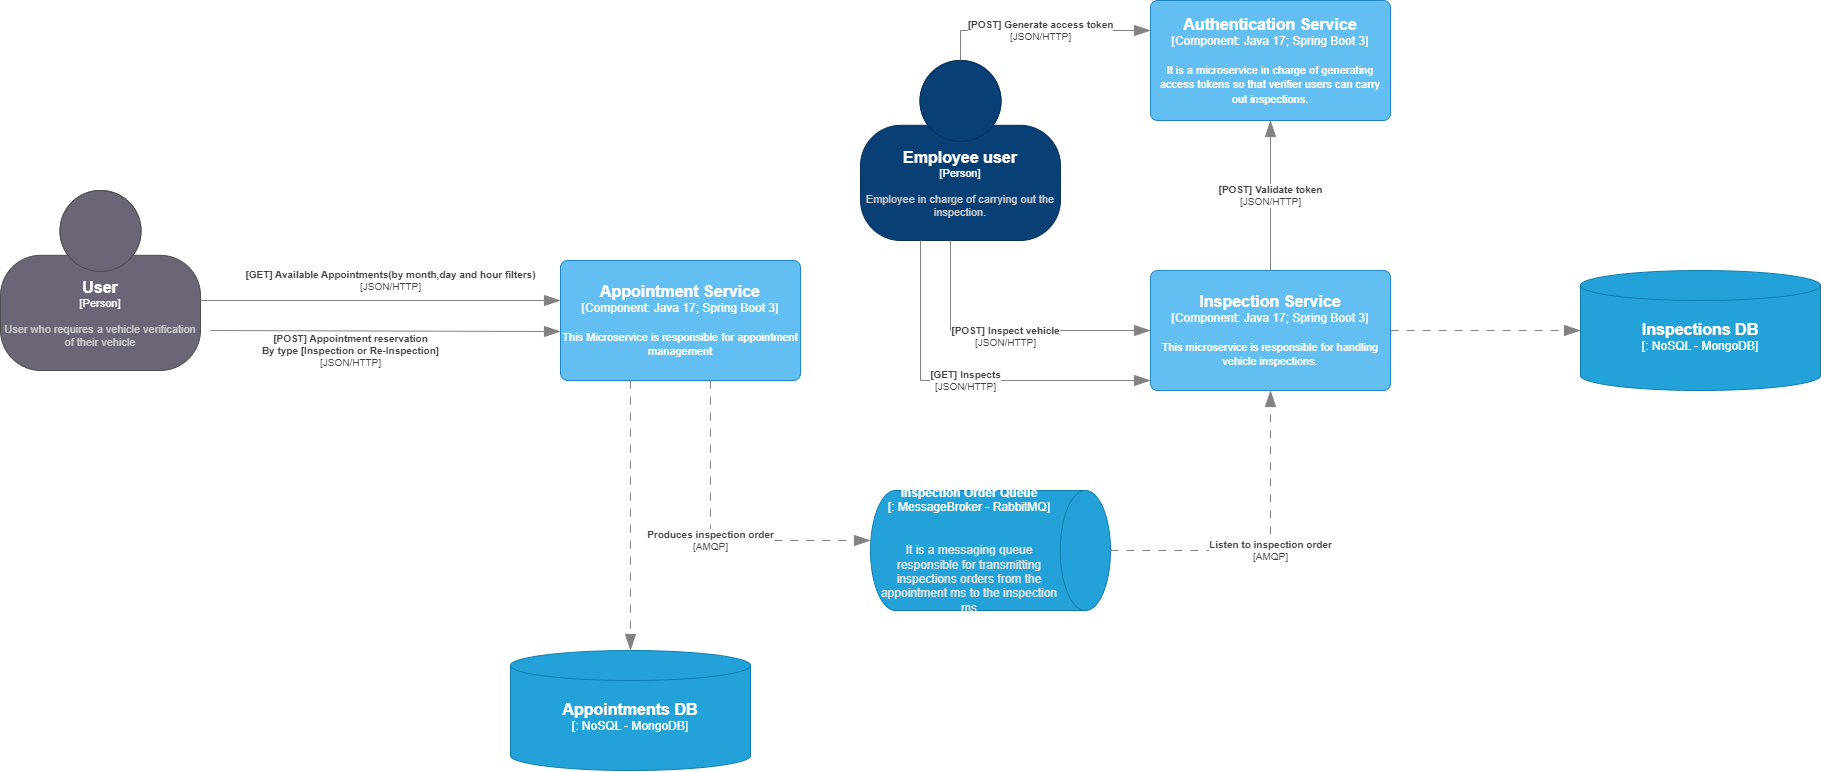

The diagram above was exported from draw.io. Its source (the exported page's mxGraphModel, read from the mxfile embedded in the PNG):
<mxGraphModel dx="2898" dy="1492" grid="0" gridSize="10" guides="1" tooltips="1" connect="1" arrows="1" fold="1" page="0" pageScale="1" pageWidth="850" pageHeight="1100" math="0" shadow="0">
  <root>
    <mxCell id="0" />
    <mxCell id="1" parent="0" />
    <object placeholders="1" c4Name="Appointment Service" c4Type="Component" c4Technology="Java 17; Spring Boot 3" c4Description="This Microservice is responsible for appointment management" label="&lt;font style=&quot;font-size: 16px&quot;&gt;&lt;b&gt;%c4Name%&lt;/b&gt;&lt;/font&gt;&lt;div&gt;[%c4Type%: %c4Technology%]&lt;/div&gt;&lt;br&gt;&lt;div&gt;&lt;font style=&quot;font-size: 11px&quot;&gt;%c4Description%&lt;/font&gt;&lt;/div&gt;" id="piq-MnlPXAeS6MQ0k9va-1">
      <mxCell style="rounded=1;whiteSpace=wrap;html=1;labelBackgroundColor=none;fillColor=#63BEF2;fontColor=#ffffff;align=center;arcSize=6;strokeColor=#2086C9;metaEdit=1;resizable=0;points=[[0.25,0,0],[0.5,0,0],[0.75,0,0],[1,0.25,0],[1,0.5,0],[1,0.75,0],[0.75,1,0],[0.5,1,0],[0.25,1,0],[0,0.75,0],[0,0.5,0],[0,0.25,0]];" parent="1" vertex="1">
        <mxGeometry x="90" y="120" width="240" height="120" as="geometry" />
      </mxCell>
    </object>
    <object placeholders="1" c4Name="Inspection Service" c4Type="Component" c4Technology="Java 17; Spring Boot 3" c4Description="This microservice is responsible for handling vehicle inspections." label="&lt;font style=&quot;font-size: 16px&quot;&gt;&lt;b&gt;%c4Name%&lt;/b&gt;&lt;/font&gt;&lt;div&gt;[%c4Type%: %c4Technology%]&lt;/div&gt;&lt;br&gt;&lt;div&gt;&lt;font style=&quot;font-size: 11px&quot;&gt;%c4Description%&lt;/font&gt;&lt;/div&gt;" id="piq-MnlPXAeS6MQ0k9va-2">
      <mxCell style="rounded=1;whiteSpace=wrap;html=1;labelBackgroundColor=none;fillColor=#63BEF2;fontColor=#ffffff;align=center;arcSize=6;strokeColor=#2086C9;metaEdit=1;resizable=0;points=[[0.25,0,0],[0.5,0,0],[0.75,0,0],[1,0.25,0],[1,0.5,0],[1,0.75,0],[0.75,1,0],[0.5,1,0],[0.25,1,0],[0,0.75,0],[0,0.5,0],[0,0.25,0]];" parent="1" vertex="1">
        <mxGeometry x="680" y="130" width="240" height="120" as="geometry" />
      </mxCell>
    </object>
    <object placeholders="1" c4Type="Inspection Order Queue" c4Container="" c4Technology="MessageBroker - RabbitMQ" c4Description="&#10;It is a messaging queue responsible for transmitting inspections orders from the appointment ms to the inspection ms" label="&lt;font style=&quot;font-size: 12px;&quot;&gt;&lt;b style=&quot;font-size: 12px;&quot;&gt;%c4Type%&lt;/b&gt;&lt;/font&gt;&lt;div style=&quot;font-size: 12px;&quot;&gt;[%c4Container%:&amp;nbsp;%c4Technology%]&lt;/div&gt;&lt;br style=&quot;font-size: 12px;&quot;&gt;&lt;div style=&quot;font-size: 12px;&quot;&gt;&lt;font style=&quot;font-size: 12px;&quot;&gt;&lt;font color=&quot;#E6E6E6&quot; style=&quot;font-size: 12px;&quot;&gt;%c4Description%&lt;/font&gt;&lt;/font&gt;&lt;/div&gt;" id="piq-MnlPXAeS6MQ0k9va-3">
      <mxCell style="shape=cylinder3;size=25.10441679113069;direction=south;whiteSpace=wrap;html=1;boundedLbl=1;rounded=0;labelBackgroundColor=none;fillColor=#23A2D9;fontSize=12;fontColor=#ffffff;align=center;strokeColor=#0E7DAD;metaEdit=1;points=[[0.5,0,0],[1,0.25,0],[1,0.5,0],[1,0.75,0],[0.5,1,0],[0,0.75,0],[0,0.5,0],[0,0.25,0]];resizable=0;horizontal=1;verticalAlign=middle;" parent="1" vertex="1">
        <mxGeometry x="400" y="350" width="240" height="120" as="geometry" />
      </mxCell>
    </object>
    <object placeholders="1" c4Name="Authentication Service" c4Type="Component" c4Technology="Java 17; Spring Boot 3" c4Description="It is a microservice in charge of generating access tokens so that verifier users can carry out inspections." label="&lt;font style=&quot;font-size: 16px&quot;&gt;&lt;b&gt;%c4Name%&lt;/b&gt;&lt;/font&gt;&lt;div&gt;[%c4Type%: %c4Technology%]&lt;/div&gt;&lt;br&gt;&lt;div&gt;&lt;font style=&quot;font-size: 11px&quot;&gt;%c4Description%&lt;/font&gt;&lt;/div&gt;" id="piq-MnlPXAeS6MQ0k9va-4">
      <mxCell style="rounded=1;whiteSpace=wrap;html=1;labelBackgroundColor=none;fillColor=#63BEF2;fontColor=#ffffff;align=center;arcSize=6;strokeColor=#2086C9;metaEdit=1;resizable=0;points=[[0.25,0,0],[0.5,0,0],[0.75,0,0],[1,0.25,0],[1,0.5,0],[1,0.75,0],[0.75,1,0],[0.5,1,0],[0.25,1,0],[0,0.75,0],[0,0.5,0],[0,0.25,0]];" parent="1" vertex="1">
        <mxGeometry x="680" y="-140" width="240" height="120" as="geometry" />
      </mxCell>
    </object>
    <object placeholders="1" c4Type="Relationship" c4Technology="AMQP" c4Description="Produces inspection order" label="&lt;div style=&quot;text-align: left&quot;&gt;&lt;div style=&quot;text-align: center&quot;&gt;&lt;b&gt;%c4Description%&lt;/b&gt;&lt;/div&gt;&lt;div style=&quot;text-align: center&quot;&gt;[%c4Technology%]&lt;/div&gt;&lt;/div&gt;" id="piq-MnlPXAeS6MQ0k9va-7">
      <mxCell style="endArrow=blockThin;html=1;fontSize=10;fontColor=#404040;strokeWidth=1;endFill=1;strokeColor=#828282;elbow=vertical;metaEdit=1;endSize=14;startSize=14;jumpStyle=arc;jumpSize=16;rounded=0;edgeStyle=orthogonalEdgeStyle;dashed=1;dashPattern=8 8;" parent="1" source="piq-MnlPXAeS6MQ0k9va-1" target="piq-MnlPXAeS6MQ0k9va-3" edge="1">
        <mxGeometry width="240" relative="1" as="geometry">
          <mxPoint x="110" y="280" as="sourcePoint" />
          <mxPoint x="290" y="440" as="targetPoint" />
          <Array as="points">
            <mxPoint x="240" y="400" />
          </Array>
          <mxPoint as="offset" />
        </mxGeometry>
      </mxCell>
    </object>
    <object placeholders="1" c4Type="Relationship" c4Technology="AMQP" c4Description="Listen to inspection order" label="&lt;div style=&quot;text-align: left&quot;&gt;&lt;div style=&quot;text-align: center&quot;&gt;&lt;b&gt;%c4Description%&lt;/b&gt;&lt;/div&gt;&lt;div style=&quot;text-align: center&quot;&gt;[%c4Technology%]&lt;/div&gt;&lt;/div&gt;" id="piq-MnlPXAeS6MQ0k9va-8">
      <mxCell style="endArrow=blockThin;html=1;fontSize=10;fontColor=#404040;strokeWidth=1;endFill=1;strokeColor=#828282;elbow=vertical;metaEdit=1;endSize=14;startSize=14;jumpStyle=arc;jumpSize=16;rounded=0;edgeStyle=orthogonalEdgeStyle;dashed=1;dashPattern=8 8;" parent="1" source="piq-MnlPXAeS6MQ0k9va-3" target="piq-MnlPXAeS6MQ0k9va-2" edge="1">
        <mxGeometry width="240" relative="1" as="geometry">
          <mxPoint x="450" y="310" as="sourcePoint" />
          <mxPoint x="690" y="310" as="targetPoint" />
        </mxGeometry>
      </mxCell>
    </object>
    <object placeholders="1" c4Type="Relationship" c4Technology="JSON/HTTP" c4Description="[POST] Validate token" label="&lt;div style=&quot;text-align: left&quot;&gt;&lt;div style=&quot;text-align: center&quot;&gt;&lt;b&gt;%c4Description%&lt;/b&gt;&lt;/div&gt;&lt;div style=&quot;text-align: center&quot;&gt;[%c4Technology%]&lt;/div&gt;&lt;/div&gt;" id="piq-MnlPXAeS6MQ0k9va-12">
      <mxCell style="endArrow=blockThin;html=1;fontSize=10;fontColor=#404040;strokeWidth=1;endFill=1;strokeColor=#828282;elbow=vertical;metaEdit=1;endSize=14;startSize=14;jumpStyle=arc;jumpSize=16;rounded=0;edgeStyle=orthogonalEdgeStyle;" parent="1" source="piq-MnlPXAeS6MQ0k9va-2" target="piq-MnlPXAeS6MQ0k9va-4" edge="1">
        <mxGeometry width="240" relative="1" as="geometry">
          <mxPoint x="530" y="70" as="sourcePoint" />
          <mxPoint x="770" y="70" as="targetPoint" />
          <mxPoint as="offset" />
        </mxGeometry>
      </mxCell>
    </object>
    <object placeholders="1" c4Name="Employee user" c4Type="Person" c4Description="Employee in charge of carrying out the inspection." label="&lt;font style=&quot;font-size: 16px&quot;&gt;&lt;b&gt;%c4Name%&lt;/b&gt;&lt;/font&gt;&lt;div&gt;[%c4Type%]&lt;/div&gt;&lt;br&gt;&lt;div&gt;&lt;font style=&quot;font-size: 11px&quot;&gt;&lt;font color=&quot;#cccccc&quot;&gt;%c4Description%&lt;/font&gt;&lt;/div&gt;" id="piq-MnlPXAeS6MQ0k9va-14">
      <mxCell style="html=1;fontSize=11;dashed=0;whiteSpace=wrap;fillColor=#083F75;strokeColor=#06315C;fontColor=#ffffff;shape=mxgraph.c4.person2;align=center;metaEdit=1;points=[[0.5,0,0],[1,0.5,0],[1,0.75,0],[0.75,1,0],[0.5,1,0],[0.25,1,0],[0,0.75,0],[0,0.5,0]];resizable=0;" parent="1" vertex="1">
        <mxGeometry x="390" y="-80" width="200" height="180" as="geometry" />
      </mxCell>
    </object>
    <object placeholders="1" c4Name="User" c4Type="Person" c4Description="User who requires a vehicle verification of their vehicle" label="&lt;font style=&quot;font-size: 16px&quot;&gt;&lt;b&gt;%c4Name%&lt;/b&gt;&lt;/font&gt;&lt;div&gt;[%c4Type%]&lt;/div&gt;&lt;br&gt;&lt;div&gt;&lt;font style=&quot;font-size: 11px&quot;&gt;&lt;font color=&quot;#cccccc&quot;&gt;%c4Description%&lt;/font&gt;&lt;/div&gt;" id="piq-MnlPXAeS6MQ0k9va-15">
      <mxCell style="html=1;fontSize=11;dashed=0;whiteSpace=wrap;fillColor=#6C6477;strokeColor=#4D4D4D;fontColor=#ffffff;shape=mxgraph.c4.person2;align=center;metaEdit=1;points=[[0.5,0,0],[1,0.5,0],[1,0.75,0],[0.75,1,0],[0.5,1,0],[0.25,1,0],[0,0.75,0],[0,0.5,0]];resizable=0;" parent="1" vertex="1">
        <mxGeometry x="-470" y="50" width="200" height="180" as="geometry" />
      </mxCell>
    </object>
    <object placeholders="1" c4Type="Relationship" c4Technology="JSON/HTTP" c4Description="[GET] Available Appointments(by month,day and hour filters)" label="&lt;div style=&quot;text-align: left&quot;&gt;&lt;div style=&quot;text-align: center&quot;&gt;&lt;b&gt;%c4Description%&lt;/b&gt;&lt;/div&gt;&lt;div style=&quot;text-align: center&quot;&gt;[%c4Technology%]&lt;/div&gt;&lt;/div&gt;" id="piq-MnlPXAeS6MQ0k9va-18">
      <mxCell style="endArrow=blockThin;html=1;fontSize=10;fontColor=#404040;strokeWidth=1;endFill=1;strokeColor=#828282;elbow=vertical;metaEdit=1;endSize=14;startSize=14;jumpStyle=arc;jumpSize=16;rounded=0;edgeStyle=orthogonalEdgeStyle;" parent="1" source="piq-MnlPXAeS6MQ0k9va-15" target="piq-MnlPXAeS6MQ0k9va-1" edge="1">
        <mxGeometry x="0.0556" y="20" width="240" relative="1" as="geometry">
          <mxPoint x="-210" y="140" as="sourcePoint" />
          <mxPoint x="30" y="140" as="targetPoint" />
          <Array as="points">
            <mxPoint x="30" y="160" />
            <mxPoint x="30" y="160" />
          </Array>
          <mxPoint as="offset" />
        </mxGeometry>
      </mxCell>
    </object>
    <object placeholders="1" c4Type="Relationship" c4Technology="JSON/HTTP" c4Description="[POST] Appointment reservation&#10;By type [Inspection or Re-Inspection]" label="&lt;div style=&quot;text-align: left&quot;&gt;&lt;div style=&quot;text-align: center&quot;&gt;&lt;b&gt;%c4Description%&lt;/b&gt;&lt;/div&gt;&lt;div style=&quot;text-align: center&quot;&gt;[%c4Technology%]&lt;/div&gt;&lt;/div&gt;" id="piq-MnlPXAeS6MQ0k9va-24">
      <mxCell style="endArrow=blockThin;html=1;fontSize=10;fontColor=#404040;strokeWidth=1;endFill=1;strokeColor=#828282;elbow=vertical;metaEdit=1;endSize=14;startSize=14;jumpStyle=arc;jumpSize=16;rounded=0;edgeStyle=orthogonalEdgeStyle;" parent="1" target="piq-MnlPXAeS6MQ0k9va-1" edge="1">
        <mxGeometry x="-0.1994" y="-19" width="240" relative="1" as="geometry">
          <mxPoint x="-260" y="190" as="sourcePoint" />
          <mxPoint x="-50" y="260" as="targetPoint" />
          <Array as="points">
            <mxPoint x="-260" y="191" />
            <mxPoint x="-84" y="191" />
            <mxPoint x="-84" y="190" />
          </Array>
          <mxPoint as="offset" />
        </mxGeometry>
      </mxCell>
    </object>
    <object placeholders="1" c4Type="Relationship" c4Technology="JSON/HTTP" c4Description="[POST] Generate access token" label="&lt;div style=&quot;text-align: left&quot;&gt;&lt;div style=&quot;text-align: center&quot;&gt;&lt;b&gt;%c4Description%&lt;/b&gt;&lt;/div&gt;&lt;div style=&quot;text-align: center&quot;&gt;[%c4Technology%]&lt;/div&gt;&lt;/div&gt;" id="piq-MnlPXAeS6MQ0k9va-26">
      <mxCell style="endArrow=blockThin;html=1;fontSize=10;fontColor=#404040;strokeWidth=1;endFill=1;strokeColor=#828282;elbow=vertical;metaEdit=1;endSize=14;startSize=14;jumpStyle=arc;jumpSize=16;rounded=0;edgeStyle=orthogonalEdgeStyle;" parent="1" source="piq-MnlPXAeS6MQ0k9va-14" target="piq-MnlPXAeS6MQ0k9va-4" edge="1">
        <mxGeometry width="240" relative="1" as="geometry">
          <mxPoint x="330" y="-10" as="sourcePoint" />
          <mxPoint x="570" y="-10" as="targetPoint" />
          <Array as="points">
            <mxPoint x="620" y="-110" />
            <mxPoint x="620" y="-110" />
          </Array>
        </mxGeometry>
      </mxCell>
    </object>
    <object placeholders="1" c4Type="Relationship" c4Technology="JSON/HTTP" c4Description="&#10;[POST] Inspect vehicle" label="&lt;div style=&quot;text-align: left&quot;&gt;&lt;div style=&quot;text-align: center&quot;&gt;&lt;b&gt;%c4Description%&lt;/b&gt;&lt;/div&gt;&lt;div style=&quot;text-align: center&quot;&gt;[%c4Technology%]&lt;/div&gt;&lt;/div&gt;" id="piq-MnlPXAeS6MQ0k9va-28">
      <mxCell style="endArrow=blockThin;html=1;fontSize=10;fontColor=#404040;strokeWidth=1;endFill=1;strokeColor=#828282;elbow=vertical;metaEdit=1;endSize=14;startSize=14;jumpStyle=arc;jumpSize=16;rounded=0;edgeStyle=orthogonalEdgeStyle;" parent="1" source="piq-MnlPXAeS6MQ0k9va-14" target="piq-MnlPXAeS6MQ0k9va-2" edge="1">
        <mxGeometry width="240" relative="1" as="geometry">
          <mxPoint x="350" y="230" as="sourcePoint" />
          <mxPoint x="590" y="230" as="targetPoint" />
          <Array as="points">
            <mxPoint x="480" y="190" />
          </Array>
        </mxGeometry>
      </mxCell>
    </object>
    <object placeholders="1" c4Type="Relationship" c4Technology="JSON/HTTP" c4Description="[GET] Inspects" label="&lt;div style=&quot;text-align: left&quot;&gt;&lt;div style=&quot;text-align: center&quot;&gt;&lt;b&gt;%c4Description%&lt;/b&gt;&lt;/div&gt;&lt;div style=&quot;text-align: center&quot;&gt;[%c4Technology%]&lt;/div&gt;&lt;/div&gt;" id="HxWT_AUdm-Ibf0MQUrTJ-1">
      <mxCell style="endArrow=blockThin;html=1;fontSize=10;fontColor=#404040;strokeWidth=1;endFill=1;strokeColor=#828282;elbow=vertical;metaEdit=1;endSize=14;startSize=14;jumpStyle=arc;jumpSize=16;rounded=0;edgeStyle=orthogonalEdgeStyle;" parent="1" source="piq-MnlPXAeS6MQ0k9va-14" edge="1">
        <mxGeometry width="240" relative="1" as="geometry">
          <mxPoint x="480" y="150" as="sourcePoint" />
          <mxPoint x="680" y="240" as="targetPoint" />
          <Array as="points">
            <mxPoint x="450" y="240" />
          </Array>
        </mxGeometry>
      </mxCell>
    </object>
    <object placeholders="1" c4Type="Appointments DB" c4Container="" c4Technology="NoSQL - MongoDB" c4Description="" label="&lt;font style=&quot;font-size: 16px&quot;&gt;&lt;b&gt;%c4Type%&lt;/b&gt;&lt;/font&gt;&lt;div&gt;[%c4Container%:&amp;nbsp;%c4Technology%]&lt;/div&gt;&lt;br&gt;&lt;div&gt;&lt;font style=&quot;font-size: 11px&quot;&gt;&lt;font color=&quot;#E6E6E6&quot;&gt;%c4Description%&lt;/font&gt;&lt;/div&gt;" id="yQfTRjI7v8PDVCaci4J7-1">
      <mxCell style="shape=cylinder3;size=15;whiteSpace=wrap;html=1;boundedLbl=1;rounded=0;labelBackgroundColor=none;fillColor=#23A2D9;fontSize=12;fontColor=#ffffff;align=center;strokeColor=#0E7DAD;metaEdit=1;points=[[0.5,0,0],[1,0.25,0],[1,0.5,0],[1,0.75,0],[0.5,1,0],[0,0.75,0],[0,0.5,0],[0,0.25,0]];resizable=0;" parent="1" vertex="1">
        <mxGeometry x="40" y="510" width="240" height="120" as="geometry" />
      </mxCell>
    </object>
    <object placeholders="1" c4Type="Relationship" id="yQfTRjI7v8PDVCaci4J7-3">
      <mxCell style="endArrow=blockThin;html=1;fontSize=10;fontColor=#404040;strokeWidth=1;endFill=1;strokeColor=#828282;elbow=vertical;metaEdit=1;endSize=14;startSize=14;jumpStyle=arc;jumpSize=16;rounded=0;edgeStyle=orthogonalEdgeStyle;dashed=1;dashPattern=8 8;" parent="1" source="piq-MnlPXAeS6MQ0k9va-1" target="yQfTRjI7v8PDVCaci4J7-1" edge="1">
        <mxGeometry width="240" relative="1" as="geometry">
          <mxPoint x="-90" y="360" as="sourcePoint" />
          <mxPoint x="150" y="360" as="targetPoint" />
          <Array as="points">
            <mxPoint x="160" y="310" />
            <mxPoint x="160" y="310" />
          </Array>
        </mxGeometry>
      </mxCell>
    </object>
    <object placeholders="1" c4Type="Inspections DB" c4Container="" c4Technology="NoSQL - MongoDB" c4Description="" label="&lt;font style=&quot;font-size: 16px&quot;&gt;&lt;b&gt;%c4Type%&lt;/b&gt;&lt;/font&gt;&lt;div&gt;[%c4Container%:&amp;nbsp;%c4Technology%]&lt;/div&gt;&lt;br&gt;&lt;div&gt;&lt;font style=&quot;font-size: 11px&quot;&gt;&lt;font color=&quot;#E6E6E6&quot;&gt;%c4Description%&lt;/font&gt;&lt;/div&gt;" id="yQfTRjI7v8PDVCaci4J7-6">
      <mxCell style="shape=cylinder3;size=15;whiteSpace=wrap;html=1;boundedLbl=1;rounded=0;labelBackgroundColor=none;fillColor=#23A2D9;fontSize=12;fontColor=#ffffff;align=center;strokeColor=#0E7DAD;metaEdit=1;points=[[0.5,0,0],[1,0.25,0],[1,0.5,0],[1,0.75,0],[0.5,1,0],[0,0.75,0],[0,0.5,0],[0,0.25,0]];resizable=0;" parent="1" vertex="1">
        <mxGeometry x="1110" y="130" width="240" height="120" as="geometry" />
      </mxCell>
    </object>
    <object placeholders="1" c4Type="Relationship" id="yQfTRjI7v8PDVCaci4J7-7">
      <mxCell style="endArrow=blockThin;html=1;fontSize=10;fontColor=#404040;strokeWidth=1;endFill=1;strokeColor=#828282;elbow=vertical;metaEdit=1;endSize=14;startSize=14;jumpStyle=arc;jumpSize=16;rounded=0;edgeStyle=orthogonalEdgeStyle;dashed=1;dashPattern=8 8;" parent="1" source="piq-MnlPXAeS6MQ0k9va-2" target="yQfTRjI7v8PDVCaci4J7-6" edge="1">
        <mxGeometry width="240" relative="1" as="geometry">
          <mxPoint x="1030" y="250" as="sourcePoint" />
          <mxPoint x="1030" y="520" as="targetPoint" />
          <Array as="points" />
        </mxGeometry>
      </mxCell>
    </object>
  </root>
</mxGraphModel>